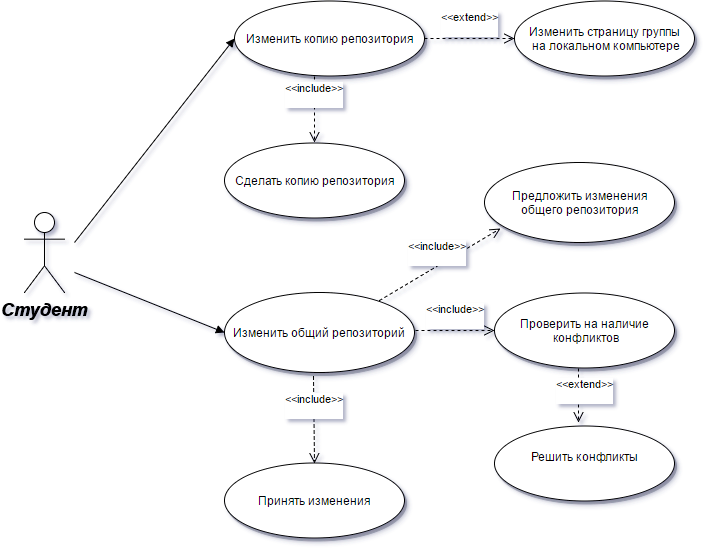

The diagram above was exported from draw.io. Its source (the exported page's mxGraphModel, read from the mxfile embedded in the PNG):
<mxGraphModel dx="1426" dy="1096" grid="1" gridSize="10" guides="1" tooltips="1" connect="1" arrows="1" fold="1" page="0" pageScale="1.5" pageWidth="826" pageHeight="1169" background="#ffffff" math="0" shadow="0">
  <root>
    <mxCell id="0" style=";html=1;" />
    <mxCell id="1" style=";html=1;" parent="0" />
    <mxCell id="90" value="Студент&lt;div&gt;&lt;br&gt;&lt;/div&gt;" style="shape=umlActor;verticalLabelPosition=bottom;verticalAlign=top;fillColor=#FFFFFF;strokeColor=#000000;fontStyle=3;fontSize=18;fontFamily=Helvetica;strokeWidth=1;html=1;gradientColor=none;" parent="1" vertex="1">
      <mxGeometry x="190" y="160" width="40" height="80" as="geometry" />
    </mxCell>
    <mxCell id="119" value="Сделать копию репозитория" style="shape=mxgraph.flowchart.on-page_reference;fillColor=#FFFFFF;strokeColor=#000000;strokeWidth=1;shadow=1;gradientColor=none;html=1;" parent="1" vertex="1">
      <mxGeometry x="390" y="90" width="180" height="75" as="geometry" />
    </mxCell>
    <mxCell id="121" value="Изменить копию репозитория" style="shape=mxgraph.flowchart.on-page_reference;fillColor=#FFFFFF;strokeColor=#000000;strokeWidth=1;shadow=1;gradientColor=none;html=1;" parent="1" vertex="1">
      <mxGeometry x="400" y="-52" width="190" height="75" as="geometry" />
    </mxCell>
    <mxCell id="122" value="Изменить общий репозиторий" style="shape=mxgraph.flowchart.on-page_reference;fillColor=#FFFFFF;strokeColor=#000000;strokeWidth=1;shadow=1;gradientColor=none;html=1;" parent="1" vertex="1">
      <mxGeometry x="390" y="240" width="190" height="80" as="geometry" />
    </mxCell>
    <mxCell id="141" value="" style="edgeStyle=none;entryX=0;entryY=0.5;entryPerimeter=0;strokeWidth=1;endArrow=block;endFill=1;strokeColor=#000000;html=1;" parent="1" target="122" edge="1">
      <mxGeometry width="100" height="100" as="geometry">
        <mxPoint x="240" y="220" as="sourcePoint" />
        <mxPoint x="100" as="targetPoint" />
      </mxGeometry>
    </mxCell>
    <mxCell id="161" value="Решить конфликты&lt;div&gt;&lt;br&gt;&lt;/div&gt;" style="shape=mxgraph.flowchart.on-page_reference;fillColor=#FFFFFF;strokeColor=#000000;strokeWidth=1;shadow=1;gradientColor=none;html=1;" vertex="1" parent="1">
      <mxGeometry x="660" y="373.5" width="180" height="75" as="geometry" />
    </mxCell>
    <mxCell id="163" value="Принять изме&lt;span&gt;нения&lt;/span&gt;" style="shape=mxgraph.flowchart.on-page_reference;fillColor=#FFFFFF;strokeColor=#000000;strokeWidth=1;shadow=1;gradientColor=none;html=1;" vertex="1" parent="1">
      <mxGeometry x="390" y="410.5" width="180" height="75" as="geometry" />
    </mxCell>
    <mxCell id="166" value="&lt;div&gt;Проверить на наличие&lt;/div&gt;&lt;div&gt;&amp;nbsp;конфликтов&lt;/div&gt;" style="shape=mxgraph.flowchart.on-page_reference;fillColor=#FFFFFF;strokeColor=#000000;strokeWidth=1;shadow=1;gradientColor=none;html=1;" vertex="1" parent="1">
      <mxGeometry x="660" y="240.5" width="180" height="75" as="geometry" />
    </mxCell>
    <mxCell id="167" value="&amp;lt;&amp;lt;include&amp;gt;&amp;gt;&lt;div&gt;&lt;br&gt;&lt;/div&gt;" style="html=1;verticalAlign=bottom;endArrow=open;dashed=1;endSize=8;entryX=0;entryY=0.5;entryPerimeter=0;" edge="1" parent="1" target="166">
      <mxGeometry relative="1" as="geometry">
        <mxPoint x="581" y="278" as="sourcePoint" />
        <mxPoint x="120" y="510" as="targetPoint" />
      </mxGeometry>
    </mxCell>
    <mxCell id="170" value="&amp;lt;&amp;lt;include&amp;gt;&amp;gt;&lt;div&gt;&lt;br&gt;&lt;/div&gt;" style="html=1;verticalAlign=bottom;endArrow=open;dashed=1;endSize=8;entryX=0.5;entryY=0;entryPerimeter=0;exitX=0.468;exitY=1.05;exitPerimeter=0;" edge="1" parent="1" source="122" target="163">
      <mxGeometry x="510" y="360" as="geometry">
        <mxPoint x="510" y="360" as="sourcePoint" />
        <mxPoint x="589" y="360" as="targetPoint" />
      </mxGeometry>
    </mxCell>
    <mxCell id="171" value="&amp;lt;&amp;lt;extend&amp;gt;&amp;gt;&lt;div&gt;&lt;br&gt;&lt;/div&gt;" style="html=1;verticalAlign=bottom;endArrow=open;dashed=1;endSize=8;exitX=0.467;exitY=1.007;exitPerimeter=0;" edge="1" parent="1" source="166">
      <mxGeometry x="0.375" y="6" relative="1" as="geometry">
        <mxPoint x="670" y="350" as="sourcePoint" />
        <mxPoint x="744" y="370" as="targetPoint" />
        <mxPoint as="offset" />
      </mxGeometry>
    </mxCell>
    <mxCell id="172" value="Предложить изменения&lt;div&gt;общего репозитория&lt;/div&gt;" style="shape=mxgraph.flowchart.on-page_reference;fillColor=#FFFFFF;strokeColor=#000000;strokeWidth=1;shadow=1;gradientColor=none;html=1;" vertex="1" parent="1">
      <mxGeometry x="650" y="110" width="190" height="80" as="geometry" />
    </mxCell>
    <mxCell id="173" value="&amp;lt;&amp;lt;include&amp;gt;&amp;gt;&lt;div&gt;&lt;br&gt;&lt;/div&gt;" style="html=1;verticalAlign=bottom;endArrow=open;dashed=1;endSize=8;entryX=0.084;entryY=0.825;entryPerimeter=0;exitX=0.816;exitY=0.1;exitPerimeter=0;" edge="1" parent="1" source="122" target="172">
      <mxGeometry x="-0.0539" y="-1" relative="1" as="geometry">
        <mxPoint x="630" y="200" as="sourcePoint" />
        <mxPoint x="550" y="200" as="targetPoint" />
        <mxPoint as="offset" />
      </mxGeometry>
    </mxCell>
    <mxCell id="176" value="" style="edgeStyle=none;entryX=0;entryY=0.5;entryPerimeter=0;strokeWidth=1;endArrow=block;endFill=1;strokeColor=#000000;html=1;" edge="1" parent="1" target="121">
      <mxGeometry x="10" y="10" width="100" height="100" as="geometry">
        <mxPoint x="240" y="190" as="sourcePoint" />
        <mxPoint x="405" y="-29" as="targetPoint" />
      </mxGeometry>
    </mxCell>
    <mxCell id="177" value="Изменить страницу группы&lt;div&gt;&amp;nbsp;на локальном компьютере&lt;/div&gt;" style="shape=mxgraph.flowchart.on-page_reference;fillColor=#FFFFFF;strokeColor=#000000;strokeWidth=1;shadow=1;gradientColor=none;html=1;" vertex="1" parent="1">
      <mxGeometry x="680" y="-52" width="180" height="75" as="geometry" />
    </mxCell>
    <mxCell id="178" value="&amp;lt;&amp;lt;include&amp;gt;&amp;gt;&lt;div&gt;&lt;br&gt;&lt;/div&gt;" style="html=1;verticalAlign=bottom;endArrow=open;dashed=1;endSize=8;entryX=0.5;entryY=0;entryPerimeter=0;exitX=0.421;exitY=1.013;exitPerimeter=0;" edge="1" parent="1" source="121" target="119">
      <mxGeometry x="555" y="186" as="geometry">
        <mxPoint x="555" y="258" as="sourcePoint" />
        <mxPoint x="676" y="186" as="targetPoint" />
        <mxPoint as="offset" />
      </mxGeometry>
    </mxCell>
    <mxCell id="179" value="&amp;lt;&amp;lt;extend&amp;gt;&amp;gt;&lt;div&gt;&lt;div&gt;&lt;br&gt;&lt;/div&gt;&lt;/div&gt;" style="html=1;verticalAlign=bottom;endArrow=open;dashed=1;endSize=8;entryX=0;entryY=0.5;entryPerimeter=0;exitX=1;exitY=0.5;exitPerimeter=0;" edge="1" parent="1" source="121" target="177">
      <mxGeometry x="565" y="196" as="geometry">
        <mxPoint x="490" y="34" as="sourcePoint" />
        <mxPoint x="490" y="100" as="targetPoint" />
        <mxPoint as="offset" />
      </mxGeometry>
    </mxCell>
  </root>
</mxGraphModel>